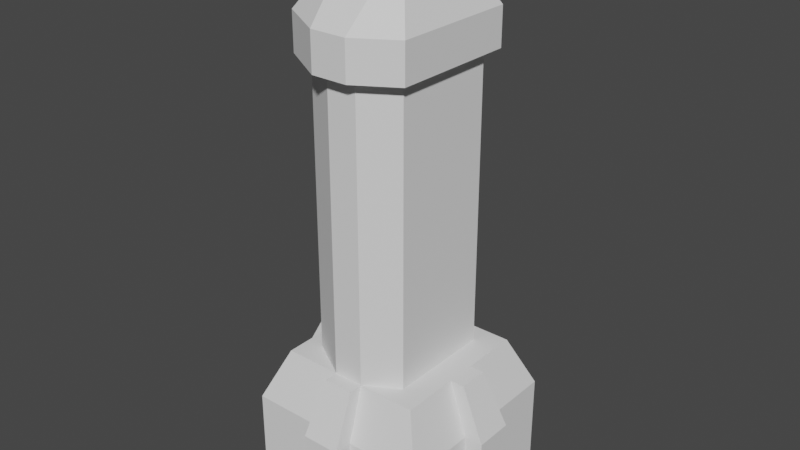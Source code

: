# Source: New_Building.blend  (saved by Blender 3.1.7; exported with 4.5.12 LTS)
import bpy
from mathutils import Matrix  # noqa: F401  (used for matrix-valued properties, if any)

bpy.ops.wm.read_factory_settings(use_empty=True)
scene = bpy.context.scene
scene.name = 'Scene'

# ---- collections
col_collection = bpy.data.collections.new('Collection'); scene.collection.children.link(col_collection)

# ---- world
world_world = bpy.data.worlds.new('World'); scene.world = world_world
world_world.use_nodes = True; world_world.node_tree.nodes.clear()
_N = world_world.node_tree.nodes; _L = world_world.node_tree.links
n0 = _N.new('ShaderNodeOutputWorld'); n0.name = 'World Output'; n0.location = (300, 300)
n1 = _N.new('ShaderNodeBackground'); n1.name = 'Background'; n1.location = (10, 300)
n1.inputs[0].default_value = (0.05088, 0.05088, 0.05088, 1.0)
_L.new(n1.outputs[0], n0.inputs[0])
n0.is_active_output = True
world_world.color = (0.05088, 0.05088, 0.05088)
world_world.use_sun_shadow = False
world_world.sun_shadow_jitter_overblur = 0.0

# ---- meshes
me_plane = bpy.data.meshes.new('Plane')
me_plane.from_pydata([(-5.0, -5.0, 0.0), (5.0, -5.0, 0.0), (-5.0, 5.0, 0.0), (5.0, 5.0, 0.0), (1.041, -5.0, 0.0), (1.041, 5.0, 0.0), (-1.029, 5.0, 0.0), (-1.029, -5.0, 0.0), (-5.0, 0.9891, 0.0), (5.0, 0.9891, 0.0), (-5.0, -1.051, 0.0), (5.0, -1.051, 0.0), (-5.994, 0.9891, 0.0), (-5.994, -1.051, 0.0), (1.041, 6.002, 0.0), (-1.029, 6.002, 0.0), (5.983, 0.9891, 0.0), (5.983, -1.051, 0.0), (1.041, -5.965, 0.0), (-1.029, -5.965, 0.0), (-5.0, -1.051, 4.508), (-5.0, -5.0, 4.508), (1.041, -5.0, 4.508), (5.0, -5.0, 4.508), (5.0, 0.9891, 4.508), (5.0, 5.0, 4.508), (-1.029, 5.0, 4.508), (-5.0, 5.0, 4.508), (-1.029, -5.0, 4.508), (1.041, 5.0, 4.508), (0.8073, 3.871, 16.76), (-5.0, 0.9891, 4.508), (5.0, -1.051, 4.508), (0.8073, -3.877, 16.76), (-0.7968, -3.877, 16.76), (-5.994, 0.9891, 4.508), (-5.994, -1.051, 4.508), (1.041, 6.002, 4.508), (-1.029, 6.002, 4.508), (5.983, -1.051, 4.508), (5.983, 0.9891, 4.508), (-1.029, -5.965, 4.508), (1.041, -5.965, 4.508), (-3.874, -0.8172, 7.184), (-3.874, -3.877, 7.184), (0.8073, -3.877, 7.184), (3.875, -3.877, 7.184), (3.875, 0.7636, 7.184), (3.875, 3.871, 7.184), (-0.7968, 3.871, 7.184), (-3.874, 3.871, 7.184), (-0.7968, -3.877, 7.184), (0.8073, 3.871, 7.184), (0.8073, 0.7636, 7.184), (-0.7968, 0.7636, 7.184), (-3.874, 0.7636, 7.184), (3.875, -0.8172, 7.184), (0.8073, -0.8172, 7.184), (-0.7968, -0.8172, 7.184), (-4.644, 0.7636, 7.184), (-4.644, -0.8172, 7.184), (0.8073, 4.648, 7.184), (-0.7968, 4.648, 7.184), (4.637, -0.8172, 7.184), (4.637, 0.7636, 7.184), (-0.7968, -4.624, 7.184), (0.8073, -4.624, 7.184), (-0.7968, 3.871, 16.76), (-2.976, 0.498, 7.184), (-2.976, 2.546, 7.184), (-2.976, -0.5435, 7.184), (-2.976, -2.559, 7.184), (-2.976, 0.498, 16.76), (-2.976, 2.546, 16.76), (-2.976, -0.5435, 16.76), (-2.976, -2.559, 16.76), (2.554, 0.55, 7.184), (2.554, 2.805, 7.184), (2.554, -0.597, 7.184), (2.554, -2.817, 16.76), (2.554, -2.817, 7.184), (2.554, -0.597, 16.76), (2.554, 0.55, 16.76), (2.554, 2.805, 16.76), (2.554, -0.597, 22.6), (-0.7968, -3.877, 22.6), (0.8073, -3.877, 22.6), (0.8073, 3.871, 22.6), (-0.7968, 3.871, 22.6), (2.554, -2.817, 22.6), (-2.976, 0.498, 22.6), (-2.976, 2.546, 22.6), (-2.976, -0.5435, 22.6), (-2.976, -2.559, 22.6), (2.554, 0.55, 22.6), (2.554, 2.805, 22.6), (3.093, -0.7142, 24.6), (-0.9284, -4.65, 24.6), (0.9965, -4.65, 24.6), (0.9965, 4.648, 24.6), (-0.9284, 4.648, 24.6), (3.093, -3.378, 24.6), (-3.543, 0.5998, 24.6), (-3.543, 3.057, 24.6), (-3.543, -0.65, 24.6), (-3.543, -3.069, 24.6), (3.093, 0.6621, 24.6), (3.093, 3.368, 24.6), (3.093, 3.368, 22.6), (3.093, 0.6621, 22.6), (-3.543, -3.069, 22.6), (-3.543, -0.65, 22.6), (-3.543, 3.057, 22.6), (-3.543, 0.5998, 22.6), (3.093, -3.378, 22.6), (-0.9284, 4.648, 22.6), (0.9965, 4.648, 22.6), (0.9965, -4.65, 22.6), (-0.9284, -4.65, 22.6), (3.093, -0.7142, 22.6), (3.093, -0.7142, 24.6), (-0.9284, -4.65, 24.6), (0.9965, -4.65, 24.6), (0.9965, 4.648, 24.6), (-0.9284, 4.648, 24.6), (3.093, -3.378, 24.6), (-3.543, 0.5998, 24.6), (-3.543, 3.057, 24.6), (-3.543, -0.65, 24.6), (-3.543, -3.069, 24.6), (3.093, 0.6621, 24.6), (3.093, 3.368, 24.6), (-1.321, -1.321, 28.0), (1.321, -1.321, 28.0), (-1.321, 1.321, 28.0), (1.321, 1.321, 28.0)], [], [(26, 27, 50, 49), (36, 20, 43, 60), (27, 31, 55, 50), (32, 39, 63, 56), (24, 25, 48, 47), (35, 36, 60, 59), (40, 24, 47, 64), (22, 23, 46, 45), (21, 28, 51, 44), (39, 40, 64, 63), (20, 21, 44, 43), (29, 37, 61, 52), (38, 26, 49, 62), (16, 9, 24, 40), (12, 13, 36, 35), (9, 3, 25, 24), (11, 17, 39, 32), (2, 8, 31, 27), (13, 10, 20, 36), (6, 2, 27, 26), (1, 11, 32, 23), (19, 18, 42, 41), (8, 12, 35, 31), (18, 4, 22, 42), (14, 15, 38, 37), (3, 5, 29, 25), (7, 19, 41, 28), (15, 6, 26, 38), (5, 14, 37, 29), (10, 0, 21, 20), (17, 16, 40, 39), (0, 7, 28, 21), (4, 1, 23, 22), (53, 47, 48, 52), (51, 45, 33, 34), (55, 54, 49, 50), (43, 58, 54, 55), (81, 82, 94, 84), (57, 56, 47, 53), (45, 46, 56, 57), (44, 51, 58, 43), (43, 55, 59, 60), (49, 52, 61, 62), (47, 56, 63, 64), (45, 51, 65, 66), (23, 32, 56, 46), (41, 42, 66, 65), (31, 35, 59, 55), (42, 22, 45, 66), (37, 38, 62, 61), (25, 29, 52, 48), (28, 41, 65, 51), (67, 73, 91, 88), (34, 33, 86, 85), (72, 74, 92, 90), (82, 83, 95, 94), (51, 34, 75, 71), (75, 34, 85, 93), (52, 49, 67, 30), (73, 72, 90, 91), (68, 70, 74, 72), (70, 71, 75, 74), (69, 68, 72, 73), (67, 49, 69, 73), (30, 67, 88, 87), (76, 77, 83, 82), (80, 78, 81, 79), (78, 76, 82, 81), (52, 30, 83, 77), (33, 45, 80, 79), (79, 81, 84, 89), (74, 75, 93, 92), (83, 30, 87, 95), (33, 79, 89, 86), (112, 113, 102, 103), (108, 116, 99, 107), (116, 115, 100, 99), (109, 108, 107, 106), (113, 111, 104, 102), (117, 114, 101, 98), (119, 109, 106, 96), (111, 110, 105, 104), (115, 112, 103, 100), (114, 119, 96, 101), (91, 90, 113, 112), (93, 85, 118, 110), (85, 86, 117, 118), (89, 84, 119, 114), (88, 91, 112, 115), (92, 93, 110, 111), (84, 94, 109, 119), (86, 89, 114, 117), (90, 92, 111, 113), (94, 95, 108, 109), (87, 88, 115, 116), (95, 87, 116, 108), (110, 118, 97, 105), (118, 117, 98, 97), (106, 107, 131, 130), (102, 104, 128, 126), (98, 101, 125, 122), (96, 106, 130, 120), (104, 105, 129, 128), (100, 103, 127, 124), (101, 96, 120, 125), (97, 98, 122, 121), (105, 97, 121, 129), (103, 102, 126, 127), (107, 99, 123, 131), (99, 100, 124, 123), (132, 133, 135, 134), (132, 129, 121), (132, 128, 129), (122, 133, 132), (134, 127, 126), (134, 124, 127), (135, 124, 134), (135, 131, 123), (135, 133, 131), (133, 125, 120), (133, 122, 125), (133, 130, 131), (126, 128, 134), (135, 123, 124), (133, 120, 130), (121, 122, 132), (128, 132, 134)])
_uv = me_plane.uv_layers.new(name='UVMap')
_uv.uv.foreach_set('vector', [0.3971, 1.0, 0.0, 1.0, 0.0, 1.0, 0.3971, 1.0, 0.0, 0.3949, 0.0, 0.3949, 0.0, 0.3949, 0.0, 0.3949, 0.0, 1.0, 0.0, 0.5989, 0.0, 0.5989, 0.0, 1.0, 1.0, 0.3949, 1.0, 0.3949, 1.0, 0.3949, 1.0, 0.3949, 1.0, 0.5989, 1.0, 1.0, 1.0, 1.0, 1.0, 0.5989, 0.0, 0.5989, 0.0, 0.3949, 0.0, 0.3949, 0.0, 0.5989, 1.0, 0.5989, 1.0, 0.5989, 1.0, 0.5989, 1.0, 0.5989, 0.6041, 0.0, 1.0, 0.0, 1.0, 0.0, 0.6041, 0.0, 0.0, 0.0, 0.3971, 0.0, 0.3971, 0.0, 0.0, 0.0, 1.0, 0.3949, 1.0, 0.5989, 1.0, 0.5989, 1.0, 0.3949, 0.0, 0.3949, 0.0, 0.0, 0.0, 0.0, 0.0, 0.3949, 0.6041, 1.0, 0.6041, 1.0, 0.6041, 1.0, 0.6041, 1.0, 0.3971, 1.0, 0.3971, 1.0, 0.3971, 1.0, 0.3971, 1.0, 1.0, 0.5989, 1.0, 0.5989, 1.0, 0.5989, 1.0, 0.5989, 0.0, 0.5989, 0.0, 0.3949, 0.0, 0.3949, 0.0, 0.5989, 1.0, 0.5989, 1.0, 1.0, 1.0, 1.0, 1.0, 0.5989, 1.0, 0.3949, 1.0, 0.3949, 1.0, 0.3949, 1.0, 0.3949, 0.0, 1.0, 0.0, 0.5989, 0.0, 0.5989, 0.0, 1.0, 0.0, 0.3949, 0.0, 0.3949, 0.0, 0.3949, 0.0, 0.3949, 0.3971, 1.0, 0.0, 1.0, 0.0, 1.0, 0.3971, 1.0, 1.0, 0.0, 1.0, 0.3949, 1.0, 0.3949, 1.0, 0.0, 0.3971, 0.0, 0.6041, 0.0, 0.6041, 0.0, 0.3971, 0.0, 0.0, 0.5989, 0.0, 0.5989, 0.0, 0.5989, 0.0, 0.5989, 0.6041, 0.0, 0.6041, 0.0, 0.6041, 0.0, 0.6041, 0.0, 0.6041, 1.0, 0.3971, 1.0, 0.3971, 1.0, 0.6041, 1.0, 1.0, 1.0, 0.6041, 1.0, 0.6041, 1.0, 1.0, 1.0, 0.3971, 0.0, 0.3971, 0.0, 0.3971, 0.0, 0.3971, 0.0, 0.3971, 1.0, 0.3971, 1.0, 0.3971, 1.0, 0.3971, 1.0, 0.6041, 1.0, 0.6041, 1.0, 0.6041, 1.0, 0.6041, 1.0, 0.0, 0.3949, 0.0, 0.0, 0.0, 0.0, 0.0, 0.3949, 1.0, 0.3949, 1.0, 0.5989, 1.0, 0.5989, 1.0, 0.3949, 0.0, 0.0, 0.3971, 0.0, 0.3971, 0.0, 0.0, 0.0, 0.6041, 0.0, 1.0, 0.0, 1.0, 0.0, 0.6041, 0.0, 0.6041, 0.5989, 1.0, 0.5989, 1.0, 1.0, 0.6041, 1.0, 0.3971, 0.0, 0.6041, 0.0, 0.6041, 0.0, 0.3971, 0.0, 0.0, 0.5989, 0.3971, 0.5989, 0.3971, 1.0, 0.0, 1.0, 0.0, 0.3949, 0.3971, 0.3949, 0.3971, 0.5989, 0.0, 0.5989, 0.6041, 0.3949, 0.6041, 0.5989, 0.6041, 0.5989, 0.6041, 0.3949, 0.6041, 0.3949, 1.0, 0.3949, 1.0, 0.5989, 0.6041, 0.5989, 0.6041, 0.0, 1.0, 0.0, 1.0, 0.3949, 0.6041, 0.3949, 0.0, 0.0, 0.3971, 0.0, 0.3971, 0.3949, 0.0, 0.3949, 0.0, 0.3949, 0.0, 0.5989, 0.0, 0.5989, 0.0, 0.3949, 0.3971, 1.0, 0.6041, 1.0, 0.6041, 1.0, 0.3971, 1.0, 1.0, 0.5989, 1.0, 0.3949, 1.0, 0.3949, 1.0, 0.5989, 0.6041, 0.0, 0.3971, 0.0, 0.3971, 0.0, 0.6041, 0.0, 1.0, 0.0, 1.0, 0.3949, 1.0, 0.3949, 1.0, 0.0, 0.3971, 0.0, 0.6041, 0.0, 0.6041, 0.0, 0.3971, 0.0, 0.0, 0.5989, 0.0, 0.5989, 0.0, 0.5989, 0.0, 0.5989, 0.6041, 0.0, 0.6041, 0.0, 0.6041, 0.0, 0.6041, 0.0, 0.6041, 1.0, 0.3971, 1.0, 0.3971, 1.0, 0.6041, 1.0, 1.0, 1.0, 0.6041, 1.0, 0.6041, 1.0, 1.0, 1.0, 0.3971, 0.0, 0.3971, 0.0, 0.3971, 0.0, 0.3971, 0.0, 0.3971, 1.0, 0.3971, 1.0, 0.3971, 1.0, 0.3971, 1.0, 0.3971, 0.0, 0.6041, 0.0, 0.6041, 0.0, 0.3971, 0.0, 0.3971, 0.5989, 0.3971, 0.3949, 0.3971, 0.3949, 0.3971, 0.5989, 0.6041, 0.5989, 0.6041, 1.0, 0.6041, 1.0, 0.6041, 0.5989, 0.3971, 0.0, 0.3971, 0.0, 0.3971, 0.0, 0.3971, 0.0, 0.3971, 0.0, 0.3971, 0.0, 0.3971, 0.0, 0.3971, 0.0, 0.6041, 1.0, 0.3971, 1.0, 0.3971, 1.0, 0.6041, 1.0, 0.3971, 1.0, 0.3971, 0.5989, 0.3971, 0.5989, 0.3971, 1.0, 0.3971, 0.5989, 0.3971, 0.3949, 0.3971, 0.3949, 0.3971, 0.5989, 0.3971, 0.3949, 0.3971, 0.0, 0.3971, 0.0, 0.3971, 0.3949, 0.3971, 1.0, 0.3971, 0.5989, 0.3971, 0.5989, 0.3971, 1.0, 0.3971, 1.0, 0.3971, 1.0, 0.3971, 1.0, 0.3971, 1.0, 0.6041, 1.0, 0.3971, 1.0, 0.3971, 1.0, 0.6041, 1.0, 0.6041, 0.5989, 0.6041, 1.0, 0.6041, 1.0, 0.6041, 0.5989, 0.6041, 0.0, 0.6041, 0.3949, 0.6041, 0.3949, 0.6041, 0.0, 0.6041, 0.3949, 0.6041, 0.5989, 0.6041, 0.5989, 0.6041, 0.3949, 0.6041, 1.0, 0.6041, 1.0, 0.6041, 1.0, 0.6041, 1.0, 0.6041, 0.0, 0.6041, 0.0, 0.6041, 0.0, 0.6041, 0.0, 0.6041, 0.0, 0.6041, 0.3949, 0.6041, 0.3949, 0.6041, 0.0, 0.3971, 0.3949, 0.3971, 0.0, 0.3971, 0.0, 0.3971, 0.3949, 0.6041, 1.0, 0.6041, 1.0, 0.6041, 1.0, 0.6041, 1.0, 0.6041, 0.0, 0.6041, 0.0, 0.6041, 0.0, 0.6041, 0.0, 0.3971, 1.0, 0.3971, 0.5989, 0.3971, 0.5989, 0.3971, 1.0, 0.6041, 1.0, 0.6041, 1.0, 0.6041, 1.0, 0.6041, 1.0, 0.6041, 1.0, 0.3971, 1.0, 0.3971, 1.0, 0.6041, 1.0, 0.6041, 0.5989, 0.6041, 1.0, 0.6041, 1.0, 0.6041, 0.5989, 0.3971, 0.5989, 0.3971, 0.3949, 0.3971, 0.3949, 0.3971, 0.5989, 0.6041, 0.0, 0.6041, 0.0, 0.6041, 0.0, 0.6041, 0.0, 0.6041, 0.3949, 0.6041, 0.5989, 0.6041, 0.5989, 0.6041, 0.3949, 0.3971, 0.3949, 0.3971, 0.0, 0.3971, 0.0, 0.3971, 0.3949, 0.3971, 1.0, 0.3971, 1.0, 0.3971, 1.0, 0.3971, 1.0, 0.6041, 0.0, 0.6041, 0.3949, 0.6041, 0.3949, 0.6041, 0.0, 0.3971, 1.0, 0.3971, 0.5989, 0.3971, 0.5989, 0.3971, 1.0, 0.3971, 0.0, 0.3971, 0.0, 0.3971, 0.0, 0.3971, 0.0, 0.3971, 0.0, 0.6041, 0.0, 0.6041, 0.0, 0.3971, 0.0, 0.6041, 0.0, 0.6041, 0.3949, 0.6041, 0.3949, 0.6041, 0.0, 0.3971, 1.0, 0.3971, 1.0, 0.3971, 1.0, 0.3971, 1.0, 0.3971, 0.3949, 0.3971, 0.0, 0.3971, 0.0, 0.3971, 0.3949, 0.6041, 0.3949, 0.6041, 0.5989, 0.6041, 0.5989, 0.6041, 0.3949, 0.6041, 0.0, 0.6041, 0.0, 0.6041, 0.0, 0.6041, 0.0, 0.3971, 0.5989, 0.3971, 0.3949, 0.3971, 0.3949, 0.3971, 0.5989, 0.6041, 0.5989, 0.6041, 1.0, 0.6041, 1.0, 0.6041, 0.5989, 0.6041, 1.0, 0.3971, 1.0, 0.3971, 1.0, 0.6041, 1.0, 0.6041, 1.0, 0.6041, 1.0, 0.6041, 1.0, 0.6041, 1.0, 0.3971, 0.0, 0.3971, 0.0, 0.3971, 0.0, 0.3971, 0.0, 0.3971, 0.0, 0.6041, 0.0, 0.6041, 0.0, 0.3971, 0.0, 0.6041, 0.5989, 0.6041, 1.0, 0.6041, 1.0, 0.6041, 0.5989, 0.3971, 0.5989, 0.3971, 0.3949, 0.3971, 0.3949, 0.3971, 0.5989, 0.6041, 0.0, 0.6041, 0.0, 0.6041, 0.0, 0.6041, 0.0, 0.6041, 0.3949, 0.6041, 0.5989, 0.6041, 0.5989, 0.6041, 0.3949, 0.3971, 0.3949, 0.3971, 0.0, 0.3971, 0.0, 0.3971, 0.3949, 0.3971, 1.0, 0.3971, 1.0, 0.3971, 1.0, 0.3971, 1.0, 0.6041, 0.0, 0.6041, 0.3949, 0.6041, 0.3949, 0.6041, 0.0, 0.3971, 0.0, 0.6041, 0.0, 0.6041, 0.0, 0.3971, 0.0, 0.3971, 0.0, 0.3971, 0.0, 0.3971, 0.0, 0.3971, 0.0, 0.3971, 1.0, 0.3971, 0.5989, 0.3971, 0.5989, 0.3971, 1.0, 0.6041, 1.0, 0.6041, 1.0, 0.6041, 1.0, 0.6041, 1.0, 0.6041, 1.0, 0.3971, 1.0, 0.3971, 1.0, 0.6041, 1.0, 0.0, 0.0, 1.0, 0.0, 1.0, 1.0, 0.0, 1.0, 0.0, 0.0, 0.3971, 0.0, 0.3971, 0.0, 0.0, 0.0, 0.3971, 0.3949, 0.3971, 0.0, 0.6041, 0.0, 1.0, 0.0, 0.0, 0.0, 0.0, 1.0, 0.3971, 1.0, 0.3971, 0.5989, 0.0, 1.0, 0.3971, 1.0, 0.3971, 1.0, 1.0, 1.0, 0.3971, 1.0, 0.0, 1.0, 1.0, 1.0, 0.6041, 1.0, 0.6041, 1.0, 1.0, 1.0, 1.0, 0.0, 0.6041, 1.0, 1.0, 0.0, 0.6041, 0.0, 0.6041, 0.3949, 1.0, 0.0, 0.6041, 0.0, 0.6041, 0.0, 1.0, 0.0, 0.6041, 0.5989, 0.6041, 1.0, 0.3971, 0.5989, 0.3971, 0.3949, 0.0, 1.0, 1.0, 1.0, 0.6041, 1.0, 0.3971, 1.0, 1.0, 0.0, 0.6041, 0.3949, 0.6041, 0.5989, 0.3971, 0.0, 0.6041, 0.0, 0.0, 0.0, 0.3971, 0.3949, 0.0, 0.0, 0.0, 1.0])
me_plane.use_remesh_fix_poles = True
me_plane.use_remesh_preserve_attributes = False
me_plane.update()

# ---- objects
ob_plane = bpy.data.objects.new('Plane', me_plane)

# ---- transforms, parenting, visibility, modifiers, constraints
ob_plane.location = (0.0, 0.0, 0.0)

# ---- collection membership
col_collection.objects.link(ob_plane)

# ---- scene / render settings (as saved in the file)
scene.frame_start = 1; scene.frame_end = 250; scene.frame_set(1)
scene.render.engine = 'BLENDER_EEVEE_NEXT'
scene.cycles.sampling_pattern = 'TABULATED_SOBOL'
scene.cycles.use_light_tree = False
scene.view_settings.view_transform = 'Filmic'
bpy.context.view_layer.update()

# ---- added for rendering (the .blend has no active camera and no usable light): camera, sun
cam_auto = bpy.data.cameras.new('AutoCamera')
cam_auto.lens = 50.0
cam_auto.sensor_width = 36.0
cam_auto.clip_end = 1000.0
ob_auto_camera = bpy.data.objects.new('AutoCamera', cam_auto)
scene.collection.objects.link(ob_auto_camera)
ob_auto_camera.location = (30.2686, -36.3103, 38.2193)
ob_auto_camera.rotation_euler = (1.09748, -7.21219e-08, 0.694738)
scene.camera = ob_auto_camera
light_auto_sun = bpy.data.lights.new('AutoSun', 'SUN')
light_auto_sun.energy = 3.0
light_auto_sun.angle = 0.0523599
ob_auto_sun = bpy.data.objects.new('AutoSun', light_auto_sun)
scene.collection.objects.link(ob_auto_sun)
ob_auto_sun.rotation_euler = (0.872665, 0.174533, 0.523599)
bpy.context.view_layer.update()
